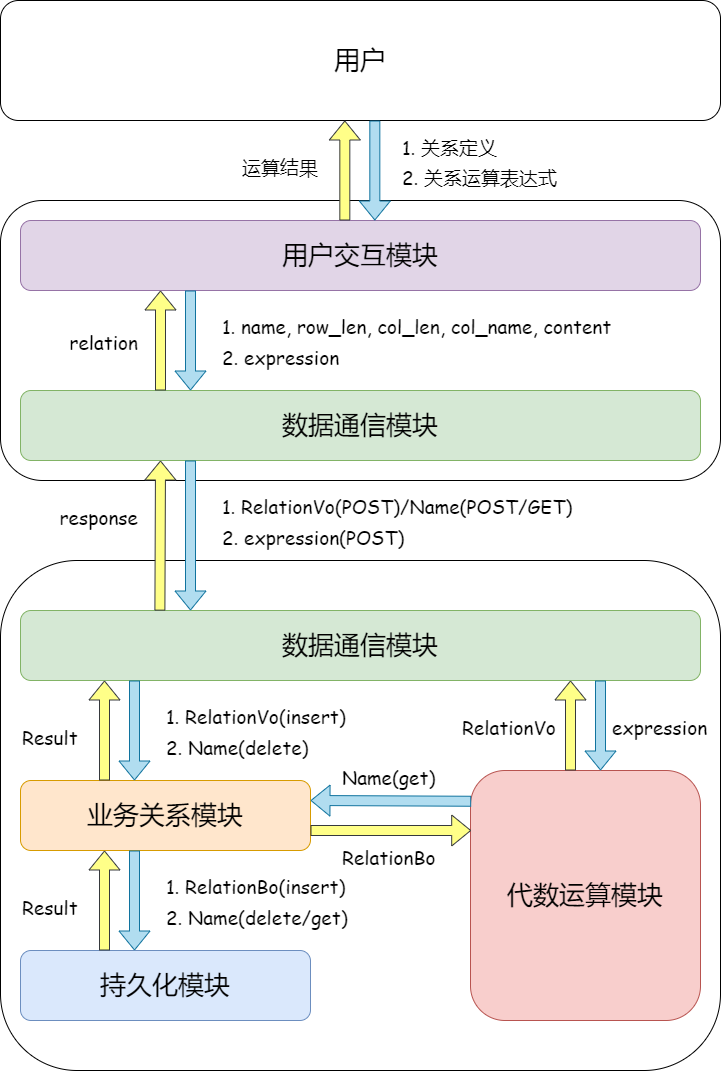

The diagram above was exported from draw.io. Its source (the exported page's mxGraphModel, read from the mxfile embedded in the PNG):
<mxGraphModel dx="1582" dy="1129" grid="1" gridSize="10" guides="1" tooltips="1" connect="1" arrows="1" fold="1" page="1" pageScale="1" pageWidth="827" pageHeight="1169" math="0" shadow="0">
  <root>
    <mxCell id="0" />
    <mxCell id="1" parent="0" />
    <mxCell id="VRFpePdBi_B0-sDBhr5P-1" value="" style="rounded=1;whiteSpace=wrap;html=1;" vertex="1" parent="1">
      <mxGeometry x="80" y="240" width="720" height="280" as="geometry" />
    </mxCell>
    <mxCell id="VRFpePdBi_B0-sDBhr5P-2" value="&lt;font style=&quot;font-size: 26px;&quot;&gt;用户交互模块&lt;/font&gt;" style="rounded=1;whiteSpace=wrap;html=1;fillColor=#e1d5e7;strokeColor=#9673a6;" vertex="1" parent="1">
      <mxGeometry x="100" y="260" width="680" height="70" as="geometry" />
    </mxCell>
    <mxCell id="VRFpePdBi_B0-sDBhr5P-3" value="&lt;font style=&quot;font-size: 26px;&quot;&gt;数据通信模块&lt;/font&gt;" style="rounded=1;whiteSpace=wrap;html=1;fillColor=#d5e8d4;strokeColor=#82b366;" vertex="1" parent="1">
      <mxGeometry x="100" y="430" width="680" height="70" as="geometry" />
    </mxCell>
    <mxCell id="VRFpePdBi_B0-sDBhr5P-5" value="&lt;font face=&quot;Comic Sans MS&quot; style=&quot;font-size: 19px;&quot;&gt;1. name, row_len, col_len, col_name, content&lt;/font&gt;" style="text;html=1;strokeColor=none;fillColor=none;align=left;verticalAlign=middle;whiteSpace=wrap;rounded=0;fontSize=26;" vertex="1" parent="1">
      <mxGeometry x="300" y="350" width="480" height="30" as="geometry" />
    </mxCell>
    <mxCell id="VRFpePdBi_B0-sDBhr5P-6" value="&lt;font face=&quot;Comic Sans MS&quot;&gt;&lt;span style=&quot;font-size: 19px;&quot;&gt;2. expression&lt;/span&gt;&lt;/font&gt;" style="text;html=1;strokeColor=none;fillColor=none;align=left;verticalAlign=middle;whiteSpace=wrap;rounded=0;fontSize=26;" vertex="1" parent="1">
      <mxGeometry x="300" y="380" width="480" height="30" as="geometry" />
    </mxCell>
    <mxCell id="VRFpePdBi_B0-sDBhr5P-7" value="" style="rounded=1;whiteSpace=wrap;html=1;" vertex="1" parent="1">
      <mxGeometry x="80" y="600" width="720" height="510" as="geometry" />
    </mxCell>
    <mxCell id="VRFpePdBi_B0-sDBhr5P-8" value="&lt;font style=&quot;font-size: 26px;&quot;&gt;数据通信模块&lt;/font&gt;" style="rounded=1;whiteSpace=wrap;html=1;fillColor=#d5e8d4;strokeColor=#82b366;" vertex="1" parent="1">
      <mxGeometry x="100" y="650" width="680" height="70" as="geometry" />
    </mxCell>
    <mxCell id="VRFpePdBi_B0-sDBhr5P-12" value="" style="shape=flexArrow;endArrow=classic;html=1;rounded=0;fontFamily=Comic Sans MS;fontSize=19;exitX=0.25;exitY=1;exitDx=0;exitDy=0;entryX=0.25;entryY=0;entryDx=0;entryDy=0;fillColor=#b1ddf0;strokeColor=#10739e;" edge="1" parent="1" source="VRFpePdBi_B0-sDBhr5P-2" target="VRFpePdBi_B0-sDBhr5P-3">
      <mxGeometry width="50" height="50" relative="1" as="geometry">
        <mxPoint x="430" y="520" as="sourcePoint" />
        <mxPoint x="480" y="470" as="targetPoint" />
      </mxGeometry>
    </mxCell>
    <mxCell id="VRFpePdBi_B0-sDBhr5P-13" value="" style="shape=flexArrow;endArrow=classic;html=1;rounded=0;fontFamily=Comic Sans MS;fontSize=19;exitX=0.25;exitY=1;exitDx=0;exitDy=0;fillColor=#ffff88;strokeColor=#36393d;" edge="1" parent="1">
      <mxGeometry width="50" height="50" relative="1" as="geometry">
        <mxPoint x="239.99999999999977" y="430" as="sourcePoint" />
        <mxPoint x="240" y="330" as="targetPoint" />
      </mxGeometry>
    </mxCell>
    <mxCell id="VRFpePdBi_B0-sDBhr5P-14" value="&lt;font face=&quot;Comic Sans MS&quot;&gt;&lt;span style=&quot;font-size: 19px;&quot;&gt;relation&lt;/span&gt;&lt;/font&gt;" style="text;html=1;strokeColor=none;fillColor=none;align=right;verticalAlign=middle;whiteSpace=wrap;rounded=0;fontSize=26;" vertex="1" parent="1">
      <mxGeometry x="100" y="365" width="120" height="30" as="geometry" />
    </mxCell>
    <mxCell id="VRFpePdBi_B0-sDBhr5P-16" value="" style="shape=flexArrow;endArrow=classic;html=1;rounded=0;fontFamily=Comic Sans MS;fontSize=19;exitX=0.25;exitY=1;exitDx=0;exitDy=0;entryX=0.25;entryY=0;entryDx=0;entryDy=0;fillColor=#b1ddf0;strokeColor=#10739e;" edge="1" parent="1" target="VRFpePdBi_B0-sDBhr5P-8">
      <mxGeometry width="50" height="50" relative="1" as="geometry">
        <mxPoint x="269.9999999999998" y="500" as="sourcePoint" />
        <mxPoint x="269.99999999999955" y="600" as="targetPoint" />
      </mxGeometry>
    </mxCell>
    <mxCell id="VRFpePdBi_B0-sDBhr5P-17" value="" style="shape=flexArrow;endArrow=classic;html=1;rounded=0;fontFamily=Comic Sans MS;fontSize=19;exitX=0.205;exitY=0.002;exitDx=0;exitDy=0;fillColor=#ffff88;strokeColor=#36393d;exitPerimeter=0;" edge="1" parent="1" source="VRFpePdBi_B0-sDBhr5P-8">
      <mxGeometry width="50" height="50" relative="1" as="geometry">
        <mxPoint x="239.99999999999977" y="600" as="sourcePoint" />
        <mxPoint x="240" y="500" as="targetPoint" />
      </mxGeometry>
    </mxCell>
    <mxCell id="VRFpePdBi_B0-sDBhr5P-18" value="&lt;font face=&quot;Comic Sans MS&quot; style=&quot;font-size: 19px;&quot;&gt;1. RelationVo(POST)/Name(POST/GET)&lt;/font&gt;" style="text;html=1;strokeColor=none;fillColor=none;align=left;verticalAlign=middle;whiteSpace=wrap;rounded=0;fontSize=26;" vertex="1" parent="1">
      <mxGeometry x="300" y="530" width="480" height="30" as="geometry" />
    </mxCell>
    <mxCell id="VRFpePdBi_B0-sDBhr5P-19" value="&lt;font face=&quot;Comic Sans MS&quot;&gt;&lt;span style=&quot;font-size: 19px;&quot;&gt;2. expression(POST)&lt;/span&gt;&lt;/font&gt;" style="text;html=1;strokeColor=none;fillColor=none;align=left;verticalAlign=middle;whiteSpace=wrap;rounded=0;fontSize=26;" vertex="1" parent="1">
      <mxGeometry x="300" y="560" width="480" height="30" as="geometry" />
    </mxCell>
    <mxCell id="VRFpePdBi_B0-sDBhr5P-20" value="&lt;font face=&quot;Comic Sans MS&quot;&gt;&lt;span style=&quot;font-size: 19px;&quot;&gt;response&lt;/span&gt;&lt;/font&gt;" style="text;html=1;strokeColor=none;fillColor=none;align=right;verticalAlign=middle;whiteSpace=wrap;rounded=0;fontSize=26;" vertex="1" parent="1">
      <mxGeometry x="100" y="540" width="120" height="30" as="geometry" />
    </mxCell>
    <mxCell id="VRFpePdBi_B0-sDBhr5P-21" value="&lt;font style=&quot;font-size: 26px;&quot;&gt;业务关系模块&lt;/font&gt;" style="rounded=1;whiteSpace=wrap;html=1;fillColor=#ffe6cc;strokeColor=#d79b00;" vertex="1" parent="1">
      <mxGeometry x="100" y="820" width="290" height="70" as="geometry" />
    </mxCell>
    <mxCell id="VRFpePdBi_B0-sDBhr5P-22" value="" style="shape=flexArrow;endArrow=classic;html=1;rounded=0;fontFamily=Comic Sans MS;fontSize=19;exitX=0.25;exitY=1;exitDx=0;exitDy=0;entryX=0.25;entryY=0;entryDx=0;entryDy=0;fillColor=#b1ddf0;strokeColor=#10739e;" edge="1" parent="1">
      <mxGeometry width="50" height="50" relative="1" as="geometry">
        <mxPoint x="213.99999999999977" y="720" as="sourcePoint" />
        <mxPoint x="213.99999999999955" y="820" as="targetPoint" />
      </mxGeometry>
    </mxCell>
    <mxCell id="VRFpePdBi_B0-sDBhr5P-23" value="" style="shape=flexArrow;endArrow=classic;html=1;rounded=0;fontFamily=Comic Sans MS;fontSize=19;exitX=0.25;exitY=1;exitDx=0;exitDy=0;fillColor=#ffff88;strokeColor=#36393d;" edge="1" parent="1">
      <mxGeometry width="50" height="50" relative="1" as="geometry">
        <mxPoint x="183.99999999999977" y="820" as="sourcePoint" />
        <mxPoint x="184" y="720" as="targetPoint" />
      </mxGeometry>
    </mxCell>
    <mxCell id="VRFpePdBi_B0-sDBhr5P-24" value="&lt;font face=&quot;Comic Sans MS&quot; style=&quot;font-size: 19px;&quot;&gt;1. RelationVo(insert)&lt;/font&gt;" style="text;html=1;strokeColor=none;fillColor=none;align=left;verticalAlign=middle;whiteSpace=wrap;rounded=0;fontSize=26;" vertex="1" parent="1">
      <mxGeometry x="244" y="740" width="190" height="30" as="geometry" />
    </mxCell>
    <mxCell id="VRFpePdBi_B0-sDBhr5P-25" value="&lt;font face=&quot;Comic Sans MS&quot;&gt;&lt;span style=&quot;font-size: 19px;&quot;&gt;2. Name(delete)&lt;/span&gt;&lt;/font&gt;" style="text;html=1;strokeColor=none;fillColor=none;align=left;verticalAlign=middle;whiteSpace=wrap;rounded=0;fontSize=26;" vertex="1" parent="1">
      <mxGeometry x="244" y="770" width="190" height="30" as="geometry" />
    </mxCell>
    <mxCell id="VRFpePdBi_B0-sDBhr5P-26" value="&lt;font face=&quot;Comic Sans MS&quot;&gt;&lt;span style=&quot;font-size: 19px;&quot;&gt;Result&lt;/span&gt;&lt;/font&gt;" style="text;html=1;strokeColor=none;fillColor=none;align=left;verticalAlign=middle;whiteSpace=wrap;rounded=0;fontSize=26;" vertex="1" parent="1">
      <mxGeometry x="100" y="760" width="66" height="30" as="geometry" />
    </mxCell>
    <mxCell id="VRFpePdBi_B0-sDBhr5P-27" value="&lt;span style=&quot;font-size: 26px;&quot;&gt;持久化模块&lt;/span&gt;" style="rounded=1;whiteSpace=wrap;html=1;fillColor=#dae8fc;strokeColor=#6c8ebf;" vertex="1" parent="1">
      <mxGeometry x="100" y="990" width="290" height="70" as="geometry" />
    </mxCell>
    <mxCell id="VRFpePdBi_B0-sDBhr5P-28" value="" style="shape=flexArrow;endArrow=classic;html=1;rounded=0;fontFamily=Comic Sans MS;fontSize=19;exitX=0.25;exitY=1;exitDx=0;exitDy=0;entryX=0.25;entryY=0;entryDx=0;entryDy=0;fillColor=#b1ddf0;strokeColor=#10739e;" edge="1" parent="1">
      <mxGeometry width="50" height="50" relative="1" as="geometry">
        <mxPoint x="213.99999999999977" y="890" as="sourcePoint" />
        <mxPoint x="213.99999999999955" y="990" as="targetPoint" />
      </mxGeometry>
    </mxCell>
    <mxCell id="VRFpePdBi_B0-sDBhr5P-29" value="" style="shape=flexArrow;endArrow=classic;html=1;rounded=0;fontFamily=Comic Sans MS;fontSize=19;exitX=0.25;exitY=1;exitDx=0;exitDy=0;fillColor=#ffff88;strokeColor=#36393d;" edge="1" parent="1">
      <mxGeometry width="50" height="50" relative="1" as="geometry">
        <mxPoint x="183.99999999999977" y="990" as="sourcePoint" />
        <mxPoint x="184" y="890" as="targetPoint" />
      </mxGeometry>
    </mxCell>
    <mxCell id="VRFpePdBi_B0-sDBhr5P-30" value="&lt;font face=&quot;Comic Sans MS&quot; style=&quot;font-size: 19px;&quot;&gt;1. RelationBo(insert)&lt;/font&gt;" style="text;html=1;strokeColor=none;fillColor=none;align=left;verticalAlign=middle;whiteSpace=wrap;rounded=0;fontSize=26;" vertex="1" parent="1">
      <mxGeometry x="244" y="910" width="190" height="30" as="geometry" />
    </mxCell>
    <mxCell id="VRFpePdBi_B0-sDBhr5P-31" value="&lt;font face=&quot;Comic Sans MS&quot;&gt;&lt;span style=&quot;font-size: 19px;&quot;&gt;2. Name(delete/get)&lt;/span&gt;&lt;/font&gt;" style="text;html=1;strokeColor=none;fillColor=none;align=left;verticalAlign=middle;whiteSpace=wrap;rounded=0;fontSize=26;" vertex="1" parent="1">
      <mxGeometry x="244" y="940" width="190" height="30" as="geometry" />
    </mxCell>
    <mxCell id="VRFpePdBi_B0-sDBhr5P-32" value="&lt;font face=&quot;Comic Sans MS&quot;&gt;&lt;span style=&quot;font-size: 19px;&quot;&gt;Result&lt;/span&gt;&lt;/font&gt;" style="text;html=1;strokeColor=none;fillColor=none;align=left;verticalAlign=middle;whiteSpace=wrap;rounded=0;fontSize=26;" vertex="1" parent="1">
      <mxGeometry x="100" y="930" width="66" height="30" as="geometry" />
    </mxCell>
    <mxCell id="VRFpePdBi_B0-sDBhr5P-35" value="&lt;span style=&quot;font-size: 26px;&quot;&gt;代数运算模块&lt;/span&gt;" style="rounded=1;whiteSpace=wrap;html=1;fillColor=#f8cecc;strokeColor=#b85450;" vertex="1" parent="1">
      <mxGeometry x="550" y="810" width="230" height="250" as="geometry" />
    </mxCell>
    <mxCell id="VRFpePdBi_B0-sDBhr5P-36" value="" style="shape=flexArrow;endArrow=classic;html=1;rounded=0;fontFamily=Comic Sans MS;fontSize=19;entryX=0.25;entryY=0;entryDx=0;entryDy=0;fillColor=#b1ddf0;strokeColor=#10739e;" edge="1" parent="1">
      <mxGeometry width="50" height="50" relative="1" as="geometry">
        <mxPoint x="680" y="720" as="sourcePoint" />
        <mxPoint x="679.9999999999995" y="810" as="targetPoint" />
      </mxGeometry>
    </mxCell>
    <mxCell id="VRFpePdBi_B0-sDBhr5P-37" value="" style="shape=flexArrow;endArrow=classic;html=1;rounded=0;fontFamily=Comic Sans MS;fontSize=19;fillColor=#ffff88;strokeColor=#36393d;" edge="1" parent="1">
      <mxGeometry width="50" height="50" relative="1" as="geometry">
        <mxPoint x="650" y="810" as="sourcePoint" />
        <mxPoint x="650" y="720" as="targetPoint" />
      </mxGeometry>
    </mxCell>
    <mxCell id="VRFpePdBi_B0-sDBhr5P-39" value="&lt;font face=&quot;Comic Sans MS&quot;&gt;&lt;span style=&quot;font-size: 19px;&quot;&gt;expression&lt;/span&gt;&lt;/font&gt;" style="text;html=1;strokeColor=none;fillColor=none;align=left;verticalAlign=middle;whiteSpace=wrap;rounded=0;fontSize=26;" vertex="1" parent="1">
      <mxGeometry x="690" y="750" width="100" height="30" as="geometry" />
    </mxCell>
    <mxCell id="VRFpePdBi_B0-sDBhr5P-40" value="&lt;font face=&quot;Comic Sans MS&quot;&gt;&lt;span style=&quot;font-size: 19px;&quot;&gt;RelationVo&lt;/span&gt;&lt;/font&gt;" style="text;html=1;strokeColor=none;fillColor=none;align=left;verticalAlign=middle;whiteSpace=wrap;rounded=0;fontSize=26;" vertex="1" parent="1">
      <mxGeometry x="540" y="750" width="100" height="30" as="geometry" />
    </mxCell>
    <mxCell id="VRFpePdBi_B0-sDBhr5P-42" value="" style="shape=flexArrow;endArrow=classic;html=1;rounded=0;fontFamily=Comic Sans MS;fontSize=26;exitX=0.003;exitY=0.123;exitDx=0;exitDy=0;exitPerimeter=0;fillColor=#b1ddf0;strokeColor=#10739e;" edge="1" parent="1" source="VRFpePdBi_B0-sDBhr5P-35">
      <mxGeometry width="50" height="50" relative="1" as="geometry">
        <mxPoint x="440" y="840" as="sourcePoint" />
        <mxPoint x="390" y="840" as="targetPoint" />
      </mxGeometry>
    </mxCell>
    <mxCell id="VRFpePdBi_B0-sDBhr5P-43" value="" style="shape=flexArrow;endArrow=classic;html=1;rounded=0;fontFamily=Comic Sans MS;fontSize=26;exitX=0.003;exitY=0.123;exitDx=0;exitDy=0;exitPerimeter=0;fillColor=#ffff88;strokeColor=#36393d;" edge="1" parent="1">
      <mxGeometry width="50" height="50" relative="1" as="geometry">
        <mxPoint x="390" y="870" as="sourcePoint" />
        <mxPoint x="550.69" y="870" as="targetPoint" />
      </mxGeometry>
    </mxCell>
    <mxCell id="VRFpePdBi_B0-sDBhr5P-44" value="&lt;font face=&quot;Comic Sans MS&quot;&gt;&lt;span style=&quot;font-size: 19px;&quot;&gt;Name(get)&lt;/span&gt;&lt;/font&gt;" style="text;html=1;strokeColor=none;fillColor=none;align=left;verticalAlign=middle;whiteSpace=wrap;rounded=0;fontSize=26;" vertex="1" parent="1">
      <mxGeometry x="420" y="800" width="100" height="30" as="geometry" />
    </mxCell>
    <mxCell id="VRFpePdBi_B0-sDBhr5P-45" value="&lt;font face=&quot;Comic Sans MS&quot;&gt;&lt;span style=&quot;font-size: 19px;&quot;&gt;RelationBo&lt;/span&gt;&lt;/font&gt;" style="text;html=1;strokeColor=none;fillColor=none;align=left;verticalAlign=middle;whiteSpace=wrap;rounded=0;fontSize=26;" vertex="1" parent="1">
      <mxGeometry x="420" y="880" width="100" height="30" as="geometry" />
    </mxCell>
    <mxCell id="VRFpePdBi_B0-sDBhr5P-46" value="&lt;font style=&quot;font-size: 26px;&quot;&gt;用户&lt;/font&gt;" style="rounded=1;whiteSpace=wrap;html=1;" vertex="1" parent="1">
      <mxGeometry x="80" y="40" width="720" height="120" as="geometry" />
    </mxCell>
    <mxCell id="VRFpePdBi_B0-sDBhr5P-47" value="" style="shape=flexArrow;endArrow=classic;html=1;rounded=0;fontFamily=Comic Sans MS;fontSize=19;exitX=0.25;exitY=1;exitDx=0;exitDy=0;entryX=0.25;entryY=0;entryDx=0;entryDy=0;fillColor=#b1ddf0;strokeColor=#10739e;" edge="1" parent="1">
      <mxGeometry width="50" height="50" relative="1" as="geometry">
        <mxPoint x="454.33000000000004" y="160" as="sourcePoint" />
        <mxPoint x="454.3299999999998" y="260" as="targetPoint" />
      </mxGeometry>
    </mxCell>
    <mxCell id="VRFpePdBi_B0-sDBhr5P-48" value="" style="shape=flexArrow;endArrow=classic;html=1;rounded=0;fontFamily=Comic Sans MS;fontSize=19;exitX=0.25;exitY=1;exitDx=0;exitDy=0;fillColor=#ffff88;strokeColor=#36393d;" edge="1" parent="1">
      <mxGeometry width="50" height="50" relative="1" as="geometry">
        <mxPoint x="424.3299999999998" y="260" as="sourcePoint" />
        <mxPoint x="424.33000000000004" y="160" as="targetPoint" />
      </mxGeometry>
    </mxCell>
    <mxCell id="VRFpePdBi_B0-sDBhr5P-49" value="&lt;font face=&quot;Comic Sans MS&quot;&gt;&lt;span style=&quot;font-size: 19px;&quot;&gt;1. 关系定义&lt;/span&gt;&lt;/font&gt;" style="text;html=1;strokeColor=none;fillColor=none;align=left;verticalAlign=middle;whiteSpace=wrap;rounded=0;fontSize=26;" vertex="1" parent="1">
      <mxGeometry x="480" y="170" width="120" height="30" as="geometry" />
    </mxCell>
    <mxCell id="VRFpePdBi_B0-sDBhr5P-50" value="&lt;font face=&quot;Comic Sans MS&quot;&gt;&lt;span style=&quot;font-size: 19px;&quot;&gt;运算结果&lt;/span&gt;&lt;/font&gt;" style="text;html=1;strokeColor=none;fillColor=none;align=right;verticalAlign=middle;whiteSpace=wrap;rounded=0;fontSize=26;" vertex="1" parent="1">
      <mxGeometry x="320" y="190" width="80" height="30" as="geometry" />
    </mxCell>
    <mxCell id="VRFpePdBi_B0-sDBhr5P-51" value="&lt;font face=&quot;Comic Sans MS&quot;&gt;&lt;span style=&quot;font-size: 19px;&quot;&gt;2. 关系运算表达式&lt;/span&gt;&lt;/font&gt;" style="text;html=1;strokeColor=none;fillColor=none;align=left;verticalAlign=middle;whiteSpace=wrap;rounded=0;fontSize=26;" vertex="1" parent="1">
      <mxGeometry x="480" y="200" width="170" height="30" as="geometry" />
    </mxCell>
  </root>
</mxGraphModel>